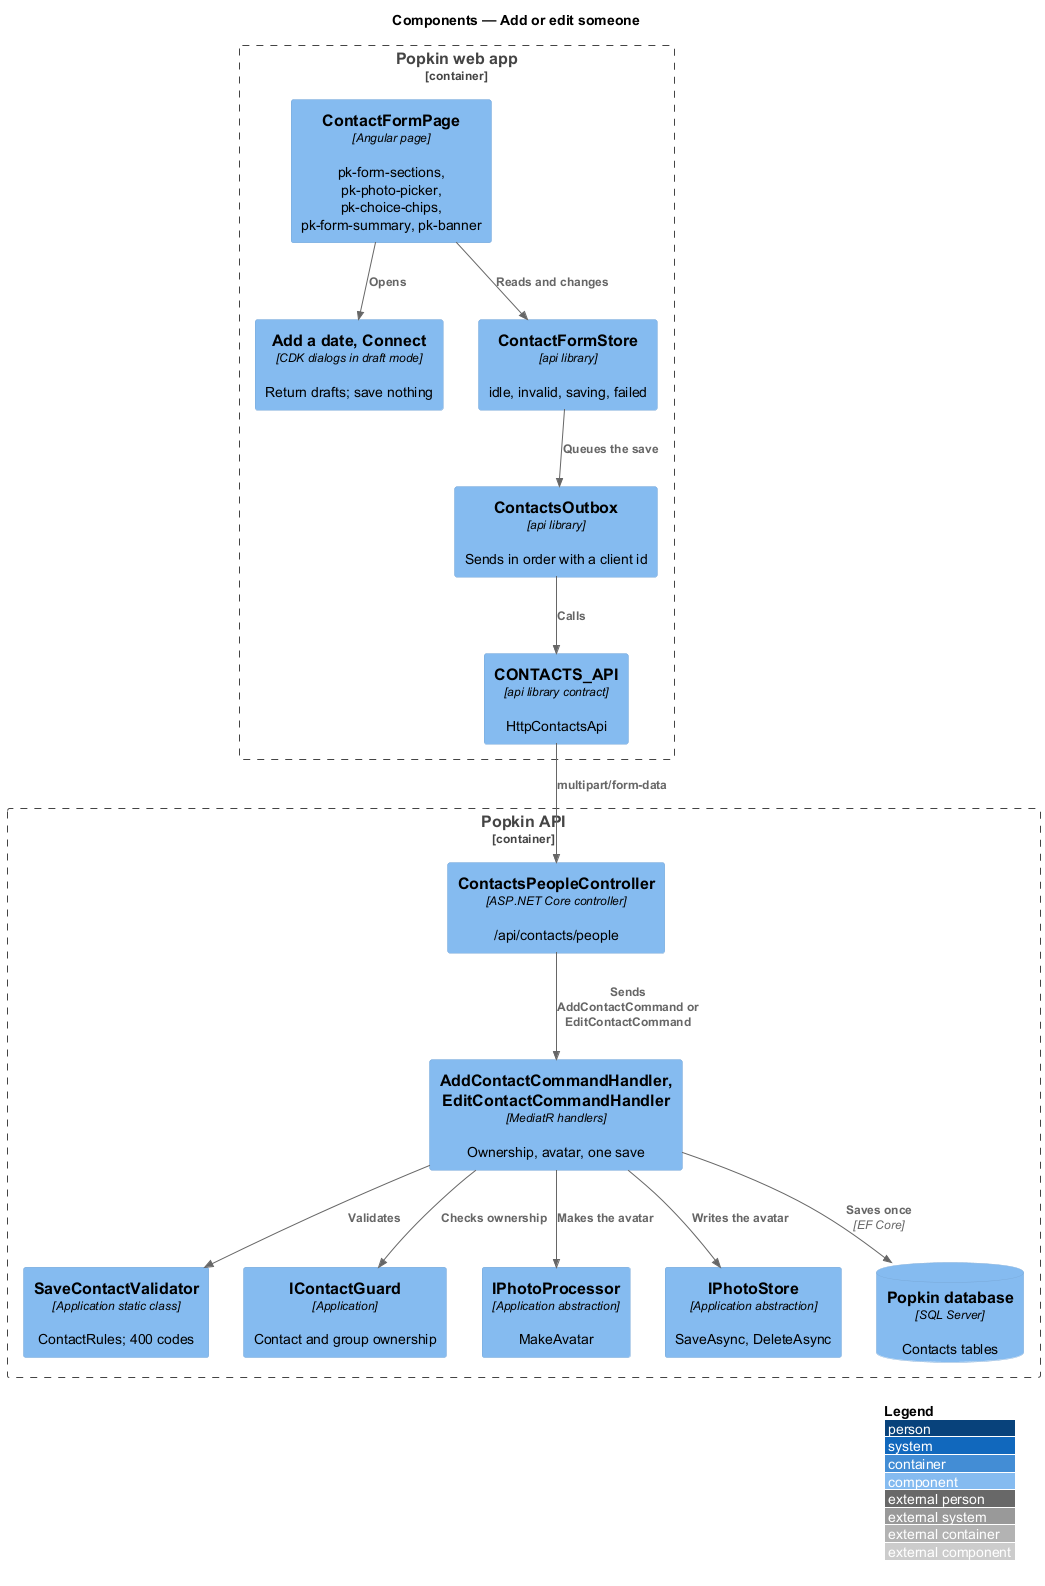

The diagram above was rendered by PlantUML. Its source (embedded in the PNG):
@startuml
!include <C4/C4_Component>
LAYOUT_WITH_LEGEND()
title Components — Add or edit someone

Container_Boundary(web, "Popkin web app") {
  Component(page, "ContactFormPage", "Angular page", "pk-form-sections, pk-photo-picker, pk-choice-chips, pk-form-summary, pk-banner")
  Component(drafts, "Add a date, Connect", "CDK dialogs in draft mode", "Return drafts; save nothing")
  Component(store, "ContactFormStore", "api library", "idle, invalid, saving, failed")
  Component(outbox, "ContactsOutbox", "api library", "Sends in order with a client id")
  Component(client, "CONTACTS_API", "api library contract", "HttpContactsApi")
}
Container_Boundary(api, "Popkin API") {
  Component(ctrl, "ContactsPeopleController", "ASP.NET Core controller", "/api/contacts/people")
  Component(validator, "SaveContactValidator", "Application static class", "ContactRules; 400 codes")
  Component(handlers, "AddContactCommandHandler, EditContactCommandHandler", "MediatR handlers", "Ownership, avatar, one save")
  Component(guard, "IContactGuard", "Application", "Contact and group ownership")
  Component(processor, "IPhotoProcessor", "Application abstraction", "MakeAvatar")
  Component(photos, "IPhotoStore", "Application abstraction", "SaveAsync, DeleteAsync")
  ComponentDb(db, "Popkin database", "SQL Server", "Contacts tables")
}
Rel(page, drafts, "Opens")
Rel(page, store, "Reads and changes")
Rel(store, outbox, "Queues the save")
Rel(outbox, client, "Calls")
Rel(client, ctrl, "multipart/form-data")
Rel(ctrl, handlers, "Sends AddContactCommand or EditContactCommand")
Rel(handlers, validator, "Validates")
Rel(handlers, guard, "Checks ownership")
Rel(handlers, processor, "Makes the avatar")
Rel(handlers, photos, "Writes the avatar")
Rel(handlers, db, "Saves once", "EF Core")
@enduml